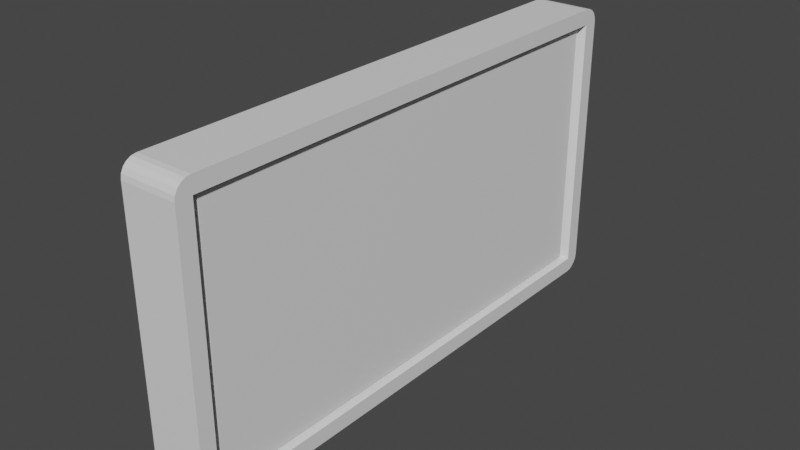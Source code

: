 # Source: TVDisplay.blend  (saved by Blender 3.4.6; exported with 4.5.12 LTS)
import bpy
from mathutils import Matrix  # noqa: F401  (used for matrix-valued properties, if any)

bpy.ops.wm.read_factory_settings(use_empty=True)
scene = bpy.context.scene
scene.name = 'Scene'

# ---- collections
col_collection = bpy.data.collections.new('Collection'); scene.collection.children.link(col_collection)

# ---- materials (node trees are filled in below, after node groups)
mat_screen = bpy.data.materials.new('Screen')
mat_screen.alpha_threshold = 0.0
mat_screen.use_transparent_shadow = False
mat_screen.roughness = 0.5
mat_screen.line_color = (0.0, 0.0, 0.0, 1.0)
mat_tv = bpy.data.materials.new('TV')
mat_tv.use_transparent_shadow = False
mat_broken_screen = bpy.data.materials.new('Broken Screen')
mat_broken_screen.use_transparent_shadow = False

# ---- material node trees
mat_screen.use_nodes = True; mat_screen.node_tree.nodes.clear()
_N = mat_screen.node_tree.nodes; _L = mat_screen.node_tree.links
n0 = _N.new('ShaderNodeOutputMaterial'); n0.name = 'Material Output'; n0.location = (300, 300)
n1 = _N.new('ShaderNodeBsdfPrincipled'); n1.name = 'Principled BSDF'; n1.location = (10, 300)
n1.distribution = 'GGX'
n1.subsurface_method = 'RANDOM_WALK_SKIN'
n1.inputs[3].default_value = 1.45
n1.inputs[27].default_value = (0.0, 0.0, 0.0, 1.0)
n1.inputs[28].default_value = 1.0
_L.new(n1.outputs[0], n0.inputs[0])
n0.is_active_output = True
mat_tv.use_nodes = True; mat_tv.node_tree.nodes.clear()
_N = mat_tv.node_tree.nodes; _L = mat_tv.node_tree.links
n0 = _N.new('ShaderNodeBsdfPrincipled'); n0.name = 'Principled BSDF'; n0.location = (10, 300)
n0.distribution = 'GGX'
n0.subsurface_method = 'RANDOM_WALK_SKIN'
n0.inputs[3].default_value = 1.45
n0.inputs[27].default_value = (0.0, 0.0, 0.0, 1.0)
n0.inputs[28].default_value = 1.0
n1 = _N.new('ShaderNodeOutputMaterial'); n1.name = 'Material Output'; n1.location = (300, 300)
_L.new(n0.outputs[0], n1.inputs[0])
n1.is_active_output = True
mat_broken_screen.use_nodes = True; mat_broken_screen.node_tree.nodes.clear()
_N = mat_broken_screen.node_tree.nodes; _L = mat_broken_screen.node_tree.links
n0 = _N.new('ShaderNodeBsdfPrincipled'); n0.name = 'Principled BSDF'; n0.location = (10, 300)
n0.distribution = 'GGX'
n0.subsurface_method = 'RANDOM_WALK_SKIN'
n0.inputs[3].default_value = 1.45
n0.inputs[27].default_value = (0.0, 0.0, 0.0, 1.0)
n0.inputs[28].default_value = 1.0
n1 = _N.new('ShaderNodeOutputMaterial'); n1.name = 'Material Output'; n1.location = (300, 300)
_L.new(n0.outputs[0], n1.inputs[0])
n1.is_active_output = True

# ---- world
world_world = bpy.data.worlds.new('World'); scene.world = world_world
world_world.use_nodes = True; world_world.node_tree.nodes.clear()
_N = world_world.node_tree.nodes; _L = world_world.node_tree.links
n0 = _N.new('ShaderNodeOutputWorld'); n0.name = 'World Output'; n0.location = (300, 300)
n1 = _N.new('ShaderNodeBackground'); n1.name = 'Background'; n1.location = (10, 300)
n1.inputs[0].default_value = (0.05088, 0.05088, 0.05088, 1.0)
_L.new(n1.outputs[0], n0.inputs[0])
n0.is_active_output = True
world_world.color = (0.05088, 0.05088, 0.05088)
world_world.use_sun_shadow = False
world_world.sun_shadow_jitter_overblur = 0.0

# ---- meshes
me_cube = bpy.data.meshes.new('Cube')
me_cube.from_pydata([(-0.2645, -2.337, -1.361), (0.2645, -2.337, 1.361), (-0.2645, -2.337, 1.361), (0.2645, -2.337, -1.361), (-0.2645, 2.337, 1.361), (0.2645, 2.337, -1.361), (-0.2645, 2.337, -1.361), (0.2645, 2.337, 1.361), (-0.2645, -2.483, 1.215), (0.2645, 2.483, 1.215), (0.2645, -2.483, 1.215), (-0.2645, 2.483, 1.215), (-0.2645, -2.337, 1.215), (0.2645, -2.337, 1.215), (0.2645, 2.337, 1.215), (-0.2645, 2.337, 1.215), (0.2645, 2.483, -1.215), (0.2645, -2.483, -1.215), (-0.2645, 2.483, -1.215), (-0.2645, -2.337, -1.215), (0.2645, -2.337, -1.215), (0.2645, 2.337, -1.215), (-0.2645, 2.337, -1.215), (-0.2645, -2.483, -1.215), (0.15, 2.261, 1.176), (0.15, -2.262, 1.176), (0.15, -2.262, -1.176), (0.15, 2.261, -1.176), (0.2645, 2.483, 1.215), (0.2645, 2.337, 1.361), (0.2645, 2.476, 1.26), (0.2645, 2.455, 1.301), (0.2645, 2.423, 1.333), (0.2645, 2.382, 1.354), (0.2645, 2.337, -1.361), (0.2645, 2.483, -1.215), (0.2645, 2.382, -1.354), (0.2645, 2.423, -1.333), (0.2645, 2.455, -1.301), (0.2645, 2.476, -1.26), (0.2645, -2.337, 1.361), (0.2645, -2.483, 1.215), (0.2645, -2.382, 1.354), (0.2645, -2.423, 1.333), (0.2645, -2.455, 1.301), (0.2645, -2.476, 1.26), (0.2645, -2.483, -1.215), (0.2645, -2.337, -1.361), (0.2645, -2.476, -1.26), (0.2645, -2.455, -1.301), (0.2645, -2.423, -1.333), (0.2645, -2.382, -1.354), (-0.2645, 2.337, 1.361), (-0.2645, 2.483, 1.215), (-0.2645, 2.382, 1.354), (-0.2645, 2.423, 1.333), (-0.2645, 2.455, 1.301), (-0.2645, 2.476, 1.26), (-0.2645, 2.483, -1.215), (-0.2645, 2.337, -1.361), (-0.2645, 2.476, -1.26), (-0.2645, 2.455, -1.301), (-0.2645, 2.423, -1.333), (-0.2645, 2.382, -1.354), (-0.2645, -2.483, 1.215), (-0.2645, -2.337, 1.361), (-0.2645, -2.476, 1.26), (-0.2645, -2.455, 1.301), (-0.2645, -2.423, 1.333), (-0.2645, -2.382, 1.354), (-0.2645, -2.337, -1.361), (-0.2645, -2.483, -1.215), (-0.2645, -2.382, -1.354), (-0.2645, -2.423, -1.333), (-0.2645, -2.455, -1.301), (-0.2645, -2.476, -1.26), (0.09405, 2.261, 1.176), (0.09405, -2.262, 1.176), (0.09405, -2.262, -1.176), (0.09405, 2.261, -1.176), (0.15, 0.02901, 1.176), (0.15, -1.59, 1.176), (0.15, -1.295, 0.6588), (0.15, -1.357, 0.406), (0.15, -0.5583, 0.06703), (0.1084, 0.04688, 0.2576), (0.15, -0.2043, 0.9475), (0.15, -2.262, 1.176), (0.15, -2.262, 0.3938), (0.15, -1.59, 1.176), (0.15, -1.295, 0.6588), (0.15, -1.357, 0.406), (0.15, -1.427, 0.1178), (0.15, -1.919, 0.3579), (0.15, -2.262, 0.3938), (0.15, -2.262, -0.7303), (0.15, -1.427, 0.1178), (0.15, -1.919, 0.3579), (0.15, -1.732, -0.5459), (0.15, -2.262, -1.176), (0.15, -2.262, -0.7303), (0.15, -1.419, -1.176), (0.15, -1.732, -0.5459), (0.15, -1.269, -0.9801), (0.15, 0.02901, 1.176), (0.15, -1.59, 1.176), (0.15, -1.295, 0.6588), (0.15, -1.357, 0.406), (0.15, -0.5583, 0.06703), (0.1084, 0.04688, 0.2576), (0.15, -0.2043, 0.9475), (0.15, -0.4471, -1.176), (0.15, -1.419, -1.176), (0.15, -1.357, 0.406), (0.15, -1.427, 0.1178), (0.15, -1.732, -0.5459), (0.15, -1.269, -0.9801), (0.15, -0.5583, 0.06703), (0.15, -0.9365, -0.7531), (0.15, 1.12, 1.176), (0.15, 0.02901, 1.176), (0.1084, 0.04688, 0.2576), (0.15, -0.2043, 0.9475), (0.1424, 0.2185, -0.3319), (0.15, 1.286, 0.534), (0.15, -0.4471, -1.176), (0.15, -0.5583, 0.06703), (0.1084, 0.04688, 0.2576), (0.1424, 0.2185, -0.3319), (0.15, -0.9365, -0.7531), (0.15, 0.6959, -1.176), (0.15, -0.4471, -1.176), (0.1424, 0.2185, -0.3319), (0.1033, 0.9217, -0.7769), (0.15, 1.406, -1.176), (0.15, 0.6959, -1.176), (0.1424, 0.2185, -0.3319), (0.15, 1.286, 0.534), (0.1033, 0.9217, -0.7769), (0.1475, 1.765, -0.00714), (0.15, 1.699, -0.5556), (0.15, 2.261, 1.176), (0.15, 1.12, 1.176), (0.15, 2.261, -0.9291), (0.15, 1.286, 0.534), (0.1475, 1.765, -0.00714), (0.15, 1.699, -0.5556), (0.15, 2.261, -1.176), (0.15, 1.406, -1.176), (0.15, 2.261, -0.9291), (0.15, 1.699, -0.5556), (0.2131, 2.261, 1.176), (0.2131, -2.262, 1.176), (0.2131, -2.262, -1.176), (0.2131, 2.261, -1.176)], [], [(13, 1, 40, 42, 43, 44, 45, 41, 10), (1, 2, 65, 40), (6, 22, 18, 58, 60, 61, 62, 63, 59), (15, 4, 52, 54, 55, 56, 57, 53, 11), (3, 20, 17, 46, 48, 49, 50, 51, 47), (58, 18, 16, 35), (2, 4, 15, 12), (19, 22, 6, 0), (11, 9, 16, 18), (70, 72, 73, 74, 75, 71, 23, 19, 0), (9, 28, 30, 31, 32, 33, 29, 7, 14), (10, 41, 64, 8), (11, 53, 28, 9), (9, 14, 21, 16), (23, 8, 12, 19), (19, 12, 15, 22), (13, 10, 17, 20), (15, 11, 18, 22), (10, 8, 23, 17), (7, 1, 13, 14), (14, 13, 25, 24), (0, 3, 47, 70), (8, 64, 66, 67, 68, 69, 65, 2, 12), (46, 17, 23, 71), (34, 36, 37, 38, 39, 35, 16, 21, 5), (3, 0, 6, 5), (2, 1, 7, 4), (59, 34, 5, 6), (21, 20, 3, 5), (13, 20, 26, 25), (20, 21, 27, 26), (21, 14, 24, 27), (34, 59, 63, 36), (36, 63, 62, 37), (37, 62, 61, 38), (38, 61, 60, 39), (39, 60, 58, 35), (40, 65, 69, 42), (42, 69, 68, 43), (43, 68, 67, 44), (44, 67, 66, 45), (45, 66, 64, 41), (70, 47, 51, 72), (72, 51, 50, 73), (73, 50, 49, 74), (74, 49, 48, 75), (75, 48, 46, 71), (52, 29, 33, 54), (54, 33, 32, 55), (55, 32, 31, 56), (56, 31, 30, 57), (57, 30, 28, 53), (29, 52, 4, 7), (79, 78, 77, 76), (81, 82, 83, 84, 85, 86, 80), (88, 93, 92, 91, 90, 89, 87), (95, 98, 96, 97, 94), (101, 103, 102, 100, 99), (105, 106, 107, 108, 109, 110, 104), (111, 118, 117, 113, 114, 115, 116, 112), (120, 122, 121, 123, 124, 119), (125, 128, 127, 126, 129), (130, 133, 132, 131), (134, 140, 139, 137, 136, 138, 135), (142, 144, 145, 146, 143, 141), (147, 149, 150, 148), (154, 151, 152, 153), (79, 76, 151, 154), (76, 77, 152, 151), (78, 79, 154, 153), (77, 78, 153, 152)])
me_cube.polygons.foreach_set('material_index', [1, 1, 1, 1, 1, 1, 1, 1, 1, 1, 1, 1, 1, 1, 1, 1, 1, 1, 1, 1, 1, 1, 1, 1, 1, 1, 1, 1, 1, 1, 1, 1, 1, 1, 1, 1, 1, 1, 1, 1, 1, 1, 1, 1, 1, 1, 1, 1, 1, 1, 1, 1, 1, 0, 0, 2, 2, 2, 2, 2, 2, 2, 2, 2, 2, 2, 0, 0, 0, 2, 0])
_uv = me_cube.uv_layers.new(name='UVMap')
_uv.uv.foreach_set('vector', [0.5625, 0.6875, 0.625, 0.6875, 0.625, 0.6875, 0.6219, 0.7068, 0.6131, 0.7242, 0.5992, 0.7381, 0.5818, 0.7469, 0.5625, 0.75, 0.5625, 0.75, 0.625, 0.6875, 0.875, 0.6875, 0.875, 0.6875, 0.625, 0.6875, 0.375, 0.1875, 0.4375, 0.1875, 0.4375, 0.25, 0.4375, 0.25, 0.4182, 0.2469, 0.4008, 0.2381, 0.3869, 0.2242, 0.3781, 0.2068, 0.375, 0.1875, 0.5625, 0.1875, 0.625, 0.1875, 0.625, 0.1875, 0.6219, 0.2068, 0.6131, 0.2242, 0.5992, 0.2381, 0.5818, 0.2469, 0.5625, 0.25, 0.5625, 0.25, 0.375, 0.6875, 0.4375, 0.6875, 0.4375, 0.75, 0.4375, 0.75, 0.4182, 0.7469, 0.4008, 0.7381, 0.3869, 0.7242, 0.3781, 0.7068, 0.375, 0.6875, 0.4375, 0.25, 0.4375, 0.25, 0.4375, 0.5, 0.4375, 0.5, 0.625, 0.0625, 0.625, 0.1875, 0.5625, 0.1875, 0.5625, 0.0625, 0.4375, 0.0625, 0.4375, 0.1875, 0.375, 0.1875, 0.375, 0.0625, 0.5625, 0.25, 0.5625, 0.5, 0.4375, 0.5, 0.4375, 0.25, 0.375, 0.0625, 0.3781, 0.04319, 0.3869, 0.02576, 0.4008, 0.01194, 0.4182, 0.003059, 0.4375, 0.0, 0.4375, 0.0, 0.4375, 0.0625, 0.375, 0.0625, 0.5625, 0.5, 0.5625, 0.5, 0.5818, 0.5031, 0.5992, 0.5119, 0.6131, 0.5258, 0.6219, 0.5432, 0.625, 0.5625, 0.625, 0.5625, 0.5625, 0.5625, 0.5625, 0.75, 0.5625, 0.75, 0.5625, 1.0, 0.5625, 1.0, 0.5625, 0.25, 0.5625, 0.25, 0.5625, 0.5, 0.5625, 0.5, 0.5625, 0.5, 0.5625, 0.5625, 0.4375, 0.5625, 0.4375, 0.5, 0.4375, 0.0, 0.5625, 0.0, 0.5625, 0.0625, 0.4375, 0.0625, 0.4375, 0.0625, 0.5625, 0.0625, 0.5625, 0.1875, 0.4375, 0.1875, 0.5625, 0.6875, 0.5625, 0.75, 0.4375, 0.75, 0.4375, 0.6875, 0.5625, 0.1875, 0.5625, 0.25, 0.4375, 0.25, 0.4375, 0.1875, 0.5625, 0.75, 0.5625, 1.0, 0.4375, 1.0, 0.4375, 0.75, 0.625, 0.5625, 0.625, 0.6875, 0.5625, 0.6875, 0.5625, 0.5625, 0.5625, 0.5625, 0.5625, 0.6875, 0.5625, 0.6875, 0.5625, 0.5625, 0.125, 0.6875, 0.375, 0.6875, 0.375, 0.6875, 0.125, 0.6875, 0.5625, 0.0, 0.5625, 0.0, 0.5818, 0.003059, 0.5992, 0.01194, 0.6131, 0.02576, 0.6219, 0.04319, 0.625, 0.0625, 0.625, 0.0625, 0.5625, 0.0625, 0.4375, 0.75, 0.4375, 0.75, 0.4375, 1.0, 0.4375, 1.0, 0.375, 0.5625, 0.3781, 0.5432, 0.3869, 0.5258, 0.4008, 0.5119, 0.4182, 0.5031, 0.4375, 0.5, 0.4375, 0.5, 0.4375, 0.5625, 0.375, 0.5625, 0.375, 0.6875, 0.125, 0.6875, 0.125, 0.5625, 0.375, 0.5625, 0.875, 0.6875, 0.625, 0.6875, 0.625, 0.5625, 0.875, 0.5625, 0.125, 0.5625, 0.375, 0.5625, 0.375, 0.5625, 0.125, 0.5625, 0.4375, 0.5625, 0.4375, 0.6875, 0.375, 0.6875, 0.375, 0.5625, 0.5625, 0.6875, 0.4375, 0.6875, 0.4375, 0.6875, 0.5625, 0.6875, 0.4375, 0.6875, 0.4375, 0.5625, 0.4375, 0.5625, 0.4375, 0.6875, 0.4375, 0.5625, 0.5625, 0.5625, 0.5625, 0.5625, 0.4375, 0.5625, 0.375, 0.5625, 0.125, 0.5625, 0.125, 0.5432, 0.375, 0.5432, 0.375, 0.5432, 0.125, 0.5432, 0.125, 0.5258, 0.375, 0.5258, 0.375, 0.5258, 0.125, 0.5258, 0.125, 0.5, 0.375, 0.5, 0.375, 0.5, 0.375, 0.25, 0.4182, 0.25, 0.4182, 0.5, 0.4182, 0.5, 0.4182, 0.25, 0.4375, 0.25, 0.4375, 0.5, 0.625, 0.6875, 0.875, 0.6875, 0.875, 0.7068, 0.625, 0.7068, 0.625, 0.7068, 0.875, 0.7068, 0.875, 0.75, 0.625, 0.75, 0.625, 0.75, 0.625, 1.0, 0.5992, 1.0, 0.5992, 0.75, 0.5992, 0.75, 0.5992, 1.0, 0.5818, 1.0, 0.5818, 0.75, 0.5818, 0.75, 0.5818, 1.0, 0.5625, 1.0, 0.5625, 0.75, 0.125, 0.6875, 0.375, 0.6875, 0.375, 0.7068, 0.125, 0.7068, 0.125, 0.7068, 0.375, 0.7068, 0.375, 0.7242, 0.125, 0.7242, 0.125, 0.7242, 0.375, 0.7242, 0.375, 0.75, 0.125, 0.75, 0.375, 1.0, 0.375, 0.75, 0.4182, 0.75, 0.4182, 1.0, 0.4182, 1.0, 0.4182, 0.75, 0.4375, 0.75, 0.4375, 1.0, 0.875, 0.5625, 0.625, 0.5625, 0.625, 0.5432, 0.875, 0.5432, 0.875, 0.5432, 0.625, 0.5432, 0.625, 0.5, 0.875, 0.5, 0.625, 0.25, 0.625, 0.5, 0.5992, 0.5, 0.5992, 0.25, 0.5992, 0.25, 0.5992, 0.5, 0.5818, 0.5, 0.5818, 0.25, 0.5818, 0.25, 0.5818, 0.5, 0.5625, 0.5, 0.5625, 0.25, 0.625, 0.5625, 0.875, 0.5625, 0.875, 0.5625, 0.625, 0.5625, 1.0, 1.0, 1.0, 1.192e-07, 0.0, -1.192e-07, 0.0, 1.0, 0.5625, 0.6689, 0.535, 0.6608, 0.5216, 0.6625, 0.5036, 0.6404, 0.531, 0.6261, 0.5504, 0.6306, 0.5625, 0.6242, 1.0, 0.3324, 0.9242, 0.3477, 0.8155, 0.4499, 0.7999, 0.3272, 0.7863, 0.2196, 0.8513, -0.0003295, 1.0, -0.0003295, 1.0, 0.8108, 0.8829, 0.7323, 0.8155, 0.4499, 0.9242, 0.3477, 1.0, 0.3324, 0.8136, 1.0, 0.7806, 0.9171, 0.8829, 0.7323, 1.0, 0.8108, 1.0, 1.0, 0.8513, -0.0003295, 0.7863, 0.2196, 0.7999, 0.3272, 0.6234, 0.4715, 0.4895, 0.3904, 0.5451, 0.09675, 0.4935, -0.0003294, 0.5988, 1.0, 0.707, 0.8205, 0.6234, 0.4715, 0.7999, 0.3272, 0.8155, 0.4499, 0.8829, 0.7323, 0.7806, 0.9171, 0.8136, 1.0, 0.4935, -0.0003294, 0.5451, 0.09675, 0.4895, 0.3904, 0.4516, 0.6412, 0.2156, 0.2727, 0.2522, -0.0003294, 0.5988, 1.0, 0.4516, 0.6412, 0.4895, 0.3904, 0.6234, 0.4715, 0.707, 0.8205, 0.3461, 1.0, 0.2961, 0.8306, 0.4516, 0.6412, 0.5988, 1.0, 0.1891, 1.0, 0.1242, 0.7365, 0.1098, 0.503, 0.2156, 0.2727, 0.4516, 0.6412, 0.2961, 0.8306, 0.3461, 1.0, 0.2522, -0.0003294, 0.2156, 0.2727, 0.1098, 0.503, 0.1242, 0.7365, 5.96e-08, 0.8954, -1.192e-07, -0.0003291, 1.192e-07, 1.0, 5.96e-08, 0.8954, 0.1242, 0.7365, 0.1891, 1.0, 1.0, 0.0, 1.0, 1.0, 0.0, 1.0, -1.192e-07, 1.192e-07, 1.0, 1.0, 0.0, 1.0, 0.0, 1.0, 1.0, 1.0, 0.0, 1.0, 0.0, -1.192e-07, 0.0, -1.192e-07, 0.0, 1.0, 1.0, 1.192e-07, 1.0, 1.0, 1.0, 1.0, 1.0, 1.192e-07, 0.0, -1.192e-07, 1.0, 1.192e-07, 1.0, 1.192e-07, 0.0, -1.192e-07])
me_cube.materials.append(mat_screen)
me_cube.materials.append(mat_tv)
me_cube.materials.append(mat_broken_screen)
me_cube.use_mirror_vertex_groups = False
me_cube.update()
arm_armature = bpy.data.armatures.new('Armature')  # bones are not reproduced

# ---- objects
ob_cube = bpy.data.objects.new('Cube', me_cube)
ob_armature = bpy.data.objects.new('Armature', arm_armature)

# ---- transforms, parenting, visibility, modifiers, constraints
ob_cube.parent = ob_armature
ob_cube.location = (0.0, 0.0, 0.0)
ob_cube.lock_rotations_4d = False
ob_cube.empty_display_type = 'ARROWS'
ob_cube.lineart.crease_threshold = 0.0
_vg = ob_cube.vertex_groups.new(name='Root')
_vg.add([0, 1, 2, 3, 4, 5, 6, 7, 8, 9, 10, 11, 12, 13, 14, 15, 16, 17, 18, 19, 20, 21, 22, 23, 24, 25, 26, 27, 28, 29, 30, 31, 32, 33, 34, 35, 36, 37, 38, 39, 40, 41, 42, 43, 44, 45, 46, 47, 48, 49, 50, 51, 52, 53, 54, 55, 56, 57, 58, 59, 60, 61, 62, 63, 64, 65, 66, 67, 68, 69, 70, 71, 72, 73, 74, 75], 1.0, 'REPLACE')
_vg = ob_cube.vertex_groups.new(name='Undamaged Screen')
_vg.add([130, 131, 132, 133], 1.0, 'REPLACE')
_vg = ob_cube.vertex_groups.new(name='Damaged Screen')
_vg = ob_cube.vertex_groups.new(name='Bone_20')
_vg.add([99, 100, 101, 102, 103], 1.0, 'REPLACE')
_vg = ob_cube.vertex_groups.new(name='Bone_10')
_vg.add([94, 95, 96, 97, 98], 1.0, 'REPLACE')
_vg = ob_cube.vertex_groups.new(name='Bone_00')
_vg.add([87, 88, 89, 90, 91, 92, 93], 1.0, 'REPLACE')
_vg = ob_cube.vertex_groups.new(name='Bone_01')
_vg.add([80, 81, 82, 83, 84, 85, 86], 1.0, 'REPLACE')
_vg = ob_cube.vertex_groups.new(name='Bone_11')
_vg.add([111, 112, 113, 114, 115, 116, 117, 118], 1.0, 'REPLACE')
_vg = ob_cube.vertex_groups.new(name='Bone_11B')
_vg.add([125, 126, 127, 128, 129], 1.0, 'REPLACE')
_vg = ob_cube.vertex_groups.new(name='Bone_03')
_vg.add([141, 142, 143, 144, 145, 146], 1.0, 'REPLACE')
_vg = ob_cube.vertex_groups.new(name='Bone_13')
_vg.add([134, 135, 136, 137, 138, 139, 140], 1.0, 'REPLACE')
_vg = ob_cube.vertex_groups.new(name='Bone_23')
_vg.add([147, 148, 149, 150], 1.0, 'REPLACE')
_vg = ob_cube.vertex_groups.new(name='Bone_12')
_vg.add([130, 131, 132, 133], 1.0, 'REPLACE')
_vg = ob_cube.vertex_groups.new(name='Bone_02')
_vg.add([119, 120, 121, 122, 123, 124], 1.0, 'REPLACE')
_vg = ob_cube.vertex_groups.new(name='Bone_1')
_m = ob_cube.modifiers.new('Armature', 'ARMATURE')
_m.object = ob_armature
ob_armature.location = (0.0, 0.0, 0.0)

# ---- collection membership
col_collection.objects.link(ob_cube)
col_collection.objects.link(ob_armature)

# ---- scene / render settings (as saved in the file)
scene.frame_start = 1; scene.frame_end = 250; scene.frame_set(0)
scene.render.engine = 'BLENDER_EEVEE_NEXT'
scene.cycles.sampling_pattern = 'TABULATED_SOBOL'
scene.cycles.use_light_tree = False
scene.view_settings.view_transform = 'Filmic'
bpy.context.view_layer.update()

# ---- added for rendering (the .blend has no active camera and no usable light): camera, sun
cam_auto = bpy.data.cameras.new('AutoCamera')
cam_auto.lens = 50.0
cam_auto.sensor_width = 36.0
cam_auto.clip_end = 1000.0
ob_auto_camera = bpy.data.objects.new('AutoCamera', cam_auto)
scene.collection.objects.link(ob_auto_camera)
ob_auto_camera.location = (5.26332, -6.31598, 4.21065)
ob_auto_camera.rotation_euler = (1.09748, -7.21219e-08, 0.694738)
scene.camera = ob_auto_camera
light_auto_sun = bpy.data.lights.new('AutoSun', 'SUN')
light_auto_sun.energy = 3.0
light_auto_sun.angle = 0.0523599
ob_auto_sun = bpy.data.objects.new('AutoSun', light_auto_sun)
scene.collection.objects.link(ob_auto_sun)
ob_auto_sun.rotation_euler = (0.872665, 0.174533, 0.523599)
bpy.context.view_layer.update()
